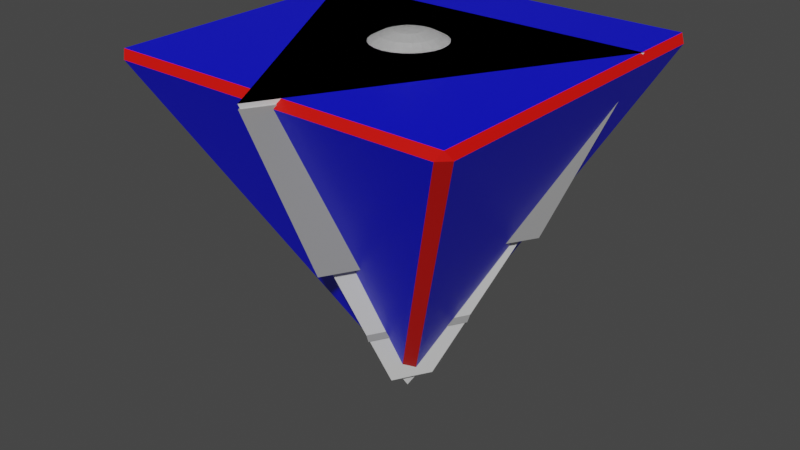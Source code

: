 # Source: Triangle.blend  (saved by Blender 2.93.21; exported with 4.5.12 LTS)
import bpy
from mathutils import Matrix  # noqa: F401  (used for matrix-valued properties, if any)

bpy.ops.wm.read_factory_settings(use_empty=True)
scene = bpy.context.scene
scene.name = 'Scene'

# ---- collections
col_collection_1 = bpy.data.collections.new('Collection 1'); scene.collection.children.link(col_collection_1)

# ---- materials (node trees are filled in below, after node groups)
mat_material_002 = bpy.data.materials.new('Material.002')
mat_material_002.use_transparent_shadow = False
mat_material_001 = bpy.data.materials.new('Material.001')
mat_material_001.use_transparent_shadow = False
mat_material = bpy.data.materials.new('Material')
mat_material.alpha_threshold = 0.0
mat_material.use_transparent_shadow = False
mat_material.line_color = (0.0, 0.0, 0.0, 1.0)
mat_material_004 = bpy.data.materials.new('Material.004')
mat_material_004.use_transparent_shadow = False
mat_material_004.diffuse_color = (0.0, 0.002084, 0.8, 1.0)
mat_material_2_001 = bpy.data.materials.new('Material 2.001')
mat_material_2_001.use_transparent_shadow = False
mat_material_2_001.diffuse_color = (0.8, 0.002858, 0.0, 1.0)
mat_material_2_001.roughness = 0.5

# ---- material node trees
mat_material_002.use_nodes = True; mat_material_002.node_tree.nodes.clear()
_N = mat_material_002.node_tree.nodes; _L = mat_material_002.node_tree.links
n0 = _N.new('ShaderNodeBsdfPrincipled'); n0.name = 'Principled BSDF'; n0.location = (10, 300)
n0.distribution = 'GGX'
n0.subsurface_method = 'BURLEY'
n0.inputs[0].default_value = (0.3588, 0.3588, 0.3588, 1.0)
n0.inputs[3].default_value = 1.45
n0.inputs[27].default_value = (0.0, 0.0, 0.0, 1.0)
n0.inputs[28].default_value = 1.0
n1 = _N.new('ShaderNodeOutputMaterial'); n1.name = 'Material Output'; n1.location = (300, 300)
_L.new(n0.outputs[0], n1.inputs[0])
n1.is_active_output = True
mat_material_001.use_nodes = True; mat_material_001.node_tree.nodes.clear()
_N = mat_material_001.node_tree.nodes; _L = mat_material_001.node_tree.links
n0 = _N.new('ShaderNodeBsdfPrincipled'); n0.name = 'Principled BSDF'; n0.location = (10, 300)
n0.distribution = 'GGX'
n0.subsurface_method = 'BURLEY'
n0.inputs[0].default_value = (0.1, 0.8, 0.1688, 1.0)
n0.inputs[3].default_value = 1.45
n0.inputs[27].default_value = (0.0, 0.0, 0.0, 1.0)
n0.inputs[28].default_value = 1.0
n1 = _N.new('ShaderNodeOutputMaterial'); n1.name = 'Material Output'; n1.location = (300, 300)
_L.new(n0.outputs[0], n1.inputs[0])
n1.is_active_output = True
mat_material.use_nodes = True; mat_material.node_tree.nodes.clear()
_N = mat_material.node_tree.nodes; _L = mat_material.node_tree.links
n0 = _N.new('ShaderNodeOutputMaterial'); n0.name = 'Material Output'; n0.location = (300, 300)
n1 = _N.new('ShaderNodeBsdfPrincipled'); n1.name = 'Principled BSDF'; n1.location = (10, 300)
n1.distribution = 'GGX'
n1.subsurface_method = 'BURLEY'
n1.inputs[0].default_value = (0.8, 0.0, 0.7105, 1.0)
n1.inputs[2].default_value = 0.4
n1.inputs[3].default_value = 1.45
n1.inputs[27].default_value = (0.0, 0.0, 0.0, 1.0)
n1.inputs[28].default_value = 1.0
_L.new(n1.outputs[0], n0.inputs[0])
n0.is_active_output = True
mat_material_004.use_nodes = True; mat_material_004.node_tree.nodes.clear()
_N = mat_material_004.node_tree.nodes; _L = mat_material_004.node_tree.links
n0 = _N.new('ShaderNodeBsdfPrincipled'); n0.name = 'Principled BSDF'; n0.location = (10, 300)
n0.distribution = 'GGX'
n0.subsurface_method = 'BURLEY'
n0.inputs[0].default_value = (0.0, 0.002084, 0.8, 1.0)
n0.inputs[2].default_value = 0.4
n0.inputs[3].default_value = 1.45
n0.inputs[27].default_value = (0.0, 0.0, 0.0, 1.0)
n0.inputs[28].default_value = 1.0
n1 = _N.new('ShaderNodeOutputMaterial'); n1.name = 'Material Output'; n1.location = (300, 300)
n2 = _N.new('ShaderNodeNormalMap'); n2.name = 'Normal Map'; n2.location = (-300, -300)
n2.label = 'Normal/Map'
n2.inputs[0].default_value = 0.0
_L.new(n0.outputs[0], n1.inputs[0])
_L.new(n2.outputs[0], n0.inputs[5])
n1.is_active_output = True
mat_material_2_001.use_nodes = True; mat_material_2_001.node_tree.nodes.clear()
_N = mat_material_2_001.node_tree.nodes; _L = mat_material_2_001.node_tree.links
n0 = _N.new('ShaderNodeBsdfPrincipled'); n0.name = 'Principled BSDF'; n0.location = (10, 300)
n0.distribution = 'GGX'
n0.subsurface_method = 'BURLEY'
n0.inputs[0].default_value = (0.8, 0.002858, 0.0, 1.0)
n0.inputs[3].default_value = 1.45
n0.inputs[27].default_value = (0.0, 0.0, 0.0, 1.0)
n0.inputs[28].default_value = 1.0
n1 = _N.new('ShaderNodeOutputMaterial'); n1.name = 'Material Output'; n1.location = (300, 300)
n2 = _N.new('ShaderNodeNormalMap'); n2.name = 'Normal Map'; n2.location = (-300, -300)
n2.label = 'Normal/Map'
n2.inputs[0].default_value = 0.0
_L.new(n0.outputs[0], n1.inputs[0])
_L.new(n2.outputs[0], n0.inputs[5])
n1.is_active_output = True

# ---- world
world_world = bpy.data.worlds.new('World'); scene.world = world_world
world_world.use_nodes = True; world_world.node_tree.nodes.clear()
_N = world_world.node_tree.nodes; _L = world_world.node_tree.links
n0 = _N.new('ShaderNodeOutputWorld'); n0.name = 'World Output'; n0.location = (300, 300)
n1 = _N.new('ShaderNodeBackground'); n1.name = 'Background'; n1.location = (10, 300)
n1.inputs[0].default_value = (0.05088, 0.05088, 0.05088, 1.0)
_L.new(n1.outputs[0], n0.inputs[0])
n0.is_active_output = True
world_world.color = (0.05088, 0.05088, 0.05088)
world_world.use_sun_shadow = False
world_world.sun_shadow_jitter_overblur = 0.0

# ---- meshes
me_cone = bpy.data.meshes.new('Cone')
me_cone.from_pydata([(0.0, -0.2349, 0.4364), (0.2035, 0.1175, 0.4364), (-0.2035, 0.1175, 0.4364), (0.0, 2.951e-08, 0.001111), (1.771e-09, -0.3241, 0.4437), (0.2807, 0.162, 0.4437), (-0.2807, 0.162, 0.4437), (-0.0004685, -0.4887, 0.9757), (0.4221, 0.2432, 0.9757), (-0.4231, 0.2432, 0.9757), (-0.0004685, -0.6798, 0.9891), (0.5876, 0.3388, 0.9891), (-0.5886, 0.3388, 0.9891), (2.689e-05, -1.109, 1.974), (0.9601, 0.5541, 1.974), (-0.96, 0.5541, 1.974), (-0.05867, 0.5541, 1.974), (0.4509, -0.3278, 1.974), (-0.4508, -0.3278, 1.974), (0.07975, 0.2608, 0.9781), (-0.08069, 0.2608, 0.9781), (-0.08069, 0.3388, 0.9891), (0.07975, 0.3388, 0.9891), (0.05794, 0.5541, 1.974), (0.05732, 0.5097, 1.944), (-0.05788, 0.5097, 1.944), (0.1887, -0.2209, 0.9811), (0.2627, -0.07854, 0.9811), (0.3273, -0.1121, 0.9891), (0.247, -0.2512, 0.9891), (0.5112, -0.2265, 1.974), (0.4728, -0.2058, 1.944), (0.4204, -0.3099, 1.944), (-0.202, -0.2081, 0.9805), (-0.2821, -0.06909, 0.9804), (-0.3354, -0.09976, 0.9891), (-0.2551, -0.2387, 0.9891), (-0.5096, -0.226, 1.974), (-0.4616, -0.1993, 1.944), (-0.4042, -0.2989, 1.944), (0.1914, -0.03823, 1.974), (-0.1802, 0.07449, 1.974), (-0.19, -0.04253, 1.974), (-0.1622, 0.1082, 1.974), (0.1901, -0.04253, 1.974), (0.1901, -0.04253, 1.944), (-0.1379, 0.1378, 1.974), (-0.1913, 0.03789, 1.974), (-0.1951, -0.0001673, 1.974), (-0.1913, -0.03823, 1.974), (-0.07463, 0.1801, 1.974), (0.1803, -0.07483, 1.944), (-0.05842, 0.185, 1.974), (-0.1084, 0.162, 1.974), (0.1622, -0.1086, 1.944), (2.688e-05, 0.1949, 1.944), (0.03809, 0.1912, 1.944), (0.138, -0.1381, 1.944), (-0.05842, 0.185, 1.944), (-0.03803, 0.1912, 1.944), (-0.1084, -0.1624, 1.974), (-0.07463, -0.1804, 1.974), (-0.03803, -0.1915, 1.974), (0.03809, -0.1915, 1.974), (2.686e-05, -0.1953, 1.974), (0.1084, -0.1624, 1.974), (0.1315, -0.1434, 1.974), (0.05803, 0.1851, 1.974), (0.07469, -0.1804, 1.974), (0.07469, 0.1801, 1.974), (0.05803, 0.1851, 1.944), (0.1315, -0.1434, 1.944), (0.1084, 0.162, 1.974), (0.138, 0.1378, 1.974), (0.1622, 0.1082, 1.974), (-0.1314, -0.1434, 1.974), (0.1803, 0.07449, 1.974), (0.1914, 0.03789, 1.974), (0.1951, -0.0001673, 1.974), (-0.1379, -0.1381, 1.944), (-0.1314, -0.1434, 1.944), (-0.1622, -0.1086, 1.944), (-0.1802, -0.07483, 1.944), (-0.19, -0.04253, 1.944), (2.688e-05, 0.05359, 1.988), (2.688e-05, 0.1053, 1.972), (2.688e-05, 0.1529, 1.947), (2.688e-05, 0.1948, 1.912), (0.01051, 0.05256, 1.988), (0.0206, 0.1033, 1.972), (0.02989, 0.15, 1.947), (0.03806, 0.1911, 1.912), (0.0206, 0.0495, 1.988), (0.04038, 0.09725, 1.972), (0.05861, 0.1413, 1.947), (0.07464, 0.18, 1.912), (0.02989, 0.04453, 1.988), (0.05861, 0.08751, 1.972), (0.08508, 0.1271, 1.947), (0.1083, 0.1618, 1.912), (0.03804, 0.03784, 1.988), (0.07459, 0.07439, 1.972), (0.1083, 0.1081, 1.947), (0.1378, 0.1376, 1.912), (0.04472, 0.0297, 1.988), (0.0877, 0.05842, 1.972), (0.1273, 0.08488, 1.947), (0.162, 0.1081, 1.912), (0.04969, 0.0204, 1.988), (0.09745, 0.04019, 1.972), (0.1415, 0.05842, 1.947), (0.18, 0.07439, 1.912), (0.05275, 0.01032, 1.988), (0.1034, 0.0204, 1.972), (0.1502, 0.0297, 1.947), (0.05378, -0.0001673, 1.988), (0.1055, -0.0001673, 1.972), (0.1531, -0.0001673, 1.947), (0.1949, -0.0001673, 1.912), (0.05275, -0.01065, 1.988), (0.1034, -0.02074, 1.972), (0.1502, -0.03003, 1.947), (0.1912, -0.0382, 1.912), (0.04969, -0.02074, 1.988), (0.09745, -0.04052, 1.972), (0.1415, -0.05875, 1.947), (0.04472, -0.03003, 1.988), (0.0877, -0.05875, 1.972), (0.1273, -0.08522, 1.947), (0.03804, -0.03818, 1.988), (0.07459, -0.07473, 1.972), (0.1083, -0.1084, 1.947), (0.1378, -0.1379, 1.912), (0.02989, -0.04486, 1.988), (0.05861, -0.08784, 1.972), (0.08508, -0.1275, 1.947), (0.0206, -0.04983, 1.988), (0.04038, -0.09759, 1.972), (0.05861, -0.1416, 1.947), (0.01051, -0.05289, 1.988), (0.0206, -0.1036, 1.972), (0.02989, -0.1503, 1.947), (2.688e-05, -0.05392, 1.988), (2.687e-05, -0.1056, 1.972), (2.686e-05, -0.1533, 1.947), (-0.01046, -0.05289, 1.988), (-0.02054, -0.1036, 1.972), (-0.02984, -0.1503, 1.947), (-0.02054, -0.04983, 1.988), (-0.04033, -0.09759, 1.972), (-0.05856, -0.1416, 1.947), (-0.02984, -0.04486, 1.988), (-0.05856, -0.08784, 1.972), (-0.08502, -0.1275, 1.947), (-0.1083, -0.1623, 1.912), (-0.03798, -0.03818, 1.988), (-0.07454, -0.07473, 1.972), (-0.1082, -0.1084, 1.947), (-0.1378, -0.138, 1.912), (-0.04467, -0.03003, 1.988), (-0.08765, -0.05875, 1.972), (-0.1273, -0.08522, 1.947), (-0.1621, -0.1085, 1.912), (2.686e-05, -0.0001673, 1.993), (-0.04964, -0.02074, 1.988), (-0.09739, -0.04052, 1.972), (-0.1414, -0.05875, 1.947), (-0.1801, -0.07478, 1.912), (-0.0527, -0.01065, 1.988), (-0.1034, -0.02074, 1.972), (-0.1501, -0.03003, 1.947), (-0.1912, -0.0382, 1.912), (-0.05373, -0.0001673, 1.988), (-0.1054, -0.0001673, 1.972), (-0.1531, -0.0001673, 1.947), (-0.1949, -0.0001673, 1.912), (-0.0527, 0.01032, 1.988), (-0.1034, 0.0204, 1.972), (-0.1501, 0.0297, 1.947), (-0.04964, 0.0204, 1.988), (-0.09739, 0.04019, 1.972), (-0.1414, 0.05842, 1.947), (-0.04467, 0.0297, 1.988), (-0.08765, 0.05842, 1.972), (-0.1273, 0.08488, 1.947), (-0.03798, 0.03784, 1.988), (-0.07454, 0.07439, 1.972), (-0.1082, 0.1081, 1.947), (-0.02984, 0.04453, 1.988), (-0.05856, 0.08751, 1.972), (-0.08502, 0.1271, 1.947), (-0.02054, 0.0495, 1.988), (-0.04033, 0.09725, 1.972), (-0.05856, 0.1413, 1.947), (-0.07463, 0.1801, 1.912), (-0.01046, 0.05256, 1.988), (-0.02054, 0.1033, 1.972), (-0.02984, 0.15, 1.947), (-0.0381, 0.1912, 1.912), (-0.1913, 0.03789, 1.912), (-0.1622, 0.1082, 1.912), (2.686e-05, -0.1953, 1.912), (0.1622, -0.1086, 1.912), (0.1803, -0.07483, 1.912), (0.07469, -0.1804, 1.912), (-0.1379, 0.1378, 1.912), (0.05863, 0.1848, 1.912), (0.03809, -0.1915, 1.912), (-0.03803, -0.1915, 1.912), (-0.1802, 0.07449, 1.912), (-0.1084, 0.162, 1.912), (0.1899, -0.04259, 1.912), (0.1084, -0.1624, 1.912), (-0.05809, 0.1851, 1.912), (-0.07463, -0.1804, 1.912), (-0.1321, -0.1428, 1.912), (0.1914, 0.03789, 1.912), (0.1319, -0.1431, 1.912), (-0.1896, -0.04353, 1.912)], [], [(0, 3, 1), (2, 0, 4, 6), (3, 2, 1), (2, 3, 0), (6, 4, 7, 9), (1, 2, 6, 5), (0, 1, 5, 4), (12, 9, 7, 10, 36, 33, 34, 35), (5, 6, 9, 8), (4, 5, 8, 7), (16, 15, 37, 42, 49, 48, 47, 41, 43, 46, 53, 50, 52), (11, 8, 9, 12, 21, 20, 19, 22), (10, 7, 8, 11, 28, 27, 26, 29), (18, 13, 17, 66, 65, 68, 63, 64, 62, 61, 60, 75), (23, 14, 11, 22), (12, 15, 16, 21), (10, 29, 17, 13), (66, 17, 29, 26, 32, 71), (37, 15, 12, 35), (38, 39, 80, 79, 81, 82, 83), (217, 71, 57, 132), (44, 30, 14, 23, 67, 69, 72, 73, 74, 76, 77, 78, 40), (24, 25, 58, 59, 55, 56, 70), (14, 30, 28, 11), (19, 24, 70, 67, 23, 22), (20, 25, 24, 19), (52, 58, 25, 20, 21, 16), (56, 55, 87, 91), (69, 67, 70, 206, 95), (72, 69, 95, 99), (73, 72, 99, 103), (74, 73, 103, 107), (76, 74, 107, 111), (77, 76, 111, 216), (78, 77, 216, 118), (40, 78, 118, 122), (45, 211, 203, 51), (54, 51, 203, 202), (57, 54, 202, 132), (212, 65, 66, 71, 217), (204, 68, 65, 212), (207, 63, 68, 204), (201, 64, 63, 207), (208, 62, 64, 201), (214, 61, 62, 208), (154, 60, 61, 214), (80, 75, 60, 154, 215), (162, 81, 79, 158), (167, 82, 81, 162), (171, 49, 42, 83, 218), (175, 48, 49, 171), (199, 47, 48, 175), (209, 41, 47, 199), (200, 43, 41, 209), (205, 46, 43, 200), (53, 46, 205, 210), (194, 50, 53, 210), (198, 59, 58, 213), (55, 59, 198, 87), (213, 58, 52, 50, 194), (84, 163, 88), (85, 84, 88, 89), (86, 85, 89, 90), (87, 86, 90, 91), (90, 89, 93, 94), (91, 90, 94, 95, 206), (88, 163, 92), (89, 88, 92, 93), (92, 163, 96), (93, 92, 96, 97), (94, 93, 97, 98), (95, 94, 98, 99), (99, 98, 102, 103), (96, 163, 100), (97, 96, 100, 101), (98, 97, 101, 102), (100, 163, 104), (101, 100, 104, 105), (102, 101, 105, 106), (103, 102, 106, 107), (104, 163, 108), (105, 104, 108, 109), (106, 105, 109, 110), (107, 106, 110, 111), (108, 163, 112), (109, 108, 112, 113), (110, 109, 113, 114), (111, 110, 114, 216), (112, 163, 115), (113, 112, 115, 116), (114, 113, 116, 117), (216, 114, 117, 118), (116, 115, 119, 120), (117, 116, 120, 121), (118, 117, 121, 122), (115, 163, 119), (119, 163, 123), (120, 119, 123, 124), (121, 120, 124, 125), (122, 121, 125, 203, 211), (124, 123, 126, 127), (125, 124, 127, 128), (203, 125, 128, 202), (123, 163, 126), (126, 163, 129), (127, 126, 129, 130), (128, 127, 130, 131), (202, 128, 131, 132), (131, 130, 134, 135), (132, 131, 135, 212, 217), (129, 163, 133), (130, 129, 133, 134), (133, 163, 136), (134, 133, 136, 137), (135, 134, 137, 138), (212, 135, 138, 204), (204, 138, 141, 207), (136, 163, 139), (137, 136, 139, 140), (138, 137, 140, 141), (139, 163, 142), (140, 139, 142, 143), (141, 140, 143, 144), (207, 141, 144, 201), (201, 144, 147, 208), (142, 163, 145), (143, 142, 145, 146), (144, 143, 146, 147), (145, 163, 148), (146, 145, 148, 149), (147, 146, 149, 150), (208, 147, 150, 214), (148, 163, 151), (149, 148, 151, 152), (150, 149, 152, 153), (214, 150, 153, 154), (151, 163, 155), (152, 151, 155, 156), (153, 152, 156, 157), (154, 153, 157, 158, 215), (155, 163, 159), (156, 155, 159, 160), (157, 156, 160, 161), (158, 157, 161, 162), (160, 159, 164, 165), (161, 160, 165, 166), (162, 161, 166, 167), (159, 163, 164), (164, 163, 168), (165, 164, 168, 169), (166, 165, 169, 170), (167, 166, 170, 171, 218), (170, 169, 173, 174), (171, 170, 174, 175), (168, 163, 172), (169, 168, 172, 173), (172, 163, 176), (173, 172, 176, 177), (174, 173, 177, 178), (175, 174, 178, 199), (178, 177, 180, 181), (199, 178, 181, 209), (176, 163, 179), (177, 176, 179, 180), (179, 163, 182), (180, 179, 182, 183), (181, 180, 183, 184), (209, 181, 184, 200), (200, 184, 187, 205), (182, 163, 185), (183, 182, 185, 186), (184, 183, 186, 187), (185, 163, 188), (186, 185, 188, 189), (187, 186, 189, 190), (205, 187, 190, 210), (210, 190, 193, 194), (188, 163, 191), (189, 188, 191, 192), (190, 189, 192, 193), (191, 163, 195), (192, 191, 195, 196), (193, 192, 196, 197), (194, 193, 197, 198, 213), (206, 70, 56, 91), (195, 163, 84), (196, 195, 84, 85), (197, 196, 85, 86), (198, 197, 86, 87), (211, 45, 44, 40, 122), (218, 83, 82, 167), (215, 158, 79, 80), (26, 27, 31, 32), (54, 57, 71, 32, 31, 45, 51), (45, 31, 27, 28, 30, 44), (83, 42, 37, 35, 34, 38), (39, 38, 34, 33), (39, 33, 36, 18, 75, 80), (10, 13, 18, 36)])
me_cone.polygons.foreach_set('material_index', [0, 0, 0, 0, 0, 0, 0, 0, 0, 0, 0, 0, 0, 0, 0, 0, 0, 0, 0, 1, 1, 0, 1, 0, 0, 1, 0, 1, 0, 0, 0, 0, 0, 0, 0, 0, 1, 1, 1, 0, 0, 0, 0, 0, 0, 0, 0, 1, 1, 0, 0, 0, 0, 0, 0, 0, 0, 1, 1, 0, 2, 2, 2, 2, 2, 2, 2, 2, 2, 2, 2, 2, 2, 2, 2, 2, 2, 2, 2, 2, 2, 2, 2, 2, 2, 2, 2, 2, 2, 2, 2, 2, 2, 2, 2, 2, 2, 2, 2, 2, 2, 2, 2, 2, 2, 2, 2, 2, 2, 2, 2, 2, 2, 2, 2, 2, 2, 2, 2, 2, 2, 2, 2, 2, 2, 2, 2, 2, 2, 2, 2, 2, 2, 2, 2, 2, 2, 2, 2, 2, 2, 2, 2, 2, 2, 2, 2, 2, 2, 2, 2, 2, 2, 2, 2, 2, 2, 2, 2, 2, 2, 2, 2, 2, 2, 2, 2, 2, 2, 2, 2, 2, 2, 2, 2, 2, 2, 2, 2, 2, 2, 2, 2, 2, 1, 2, 2, 2, 2, 0, 1, 1, 1, 1, 0, 0, 1, 0, 0])
_uv = me_cone.uv_layers.new(name='UVMap')
_uv.uv.foreach_set('vector', [0.25, 0.49, 0.25, 0.25, 0.4578, 0.13, 0.04215, 0.13, 0.25, 0.49, 0.25, 0.49, 0.04215, 0.13, 0.25, 0.25, 0.04215, 0.13, 0.4578, 0.13, 0.04215, 0.13, 0.25, 0.25, 0.25, 0.49, 0.04215, 0.13, 0.25, 0.49, 0.25, 0.49, 0.04215, 0.13, 0.4578, 0.13, 0.04215, 0.13, 0.04215, 0.13, 0.4578, 0.13, 0.25, 0.49, 0.4578, 0.13, 0.4578, 0.13, 0.25, 0.49, 0.04215, 0.13, 0.04215, 0.13, 0.25, 0.49, 0.25, 0.49, 0.16, 0.3341, 0.1635, 0.3402, 0.128, 0.2787, 0.1316, 0.285, 0.4578, 0.13, 0.04215, 0.13, 0.04215, 0.13, 0.4578, 0.13, 0.25, 0.49, 0.4578, 0.13, 0.4578, 0.13, 0.25, 0.49, 0.2374, 0.13, 0.04215, 0.13, 0.1397, 0.2989, 0.2089, 0.2592, 0.2086, 0.2582, 0.2078, 0.25, 0.2086, 0.2418, 0.211, 0.2338, 0.2149, 0.2265, 0.2201, 0.2201, 0.2266, 0.2149, 0.2339, 0.211, 0.2374, 0.2099, 0.4578, 0.13, 0.4578, 0.13, 0.04215, 0.13, 0.04215, 0.13, 0.2216, 0.13, 0.2126, 0.13, 0.2874, 0.13, 0.2784, 0.13, 0.25, 0.49, 0.25, 0.49, 0.4578, 0.13, 0.4578, 0.13, 0.3658, 0.2894, 0.3685, 0.2847, 0.3325, 0.3471, 0.3375, 0.3385, 0.1524, 0.3209, 0.25, 0.49, 0.3476, 0.3209, 0.2785, 0.281, 0.2735, 0.2851, 0.2662, 0.289, 0.2582, 0.2914, 0.25, 0.2922, 0.2418, 0.2914, 0.2338, 0.289, 0.2265, 0.2851, 0.2215, 0.281, 0.3194, 0.13, 0.4578, 0.13, 0.4578, 0.13, 0.2784, 0.13, 0.04215, 0.13, 0.04215, 0.13, 0.1807, 0.13, 0.2216, 0.13, 0.25, 0.49, 0.3375, 0.3385, 0.3476, 0.3209, 0.25, 0.49, 0.6182, 0.5998, 0.3476, 0.3209, 0.3375, 0.3385, 0.375, 0.25, 0.5894, 0.25, 0.6182, 0.5607, 0.1397, 0.2989, 0.04215, 0.13, 0.04215, 0.13, 0.1316, 0.285, 0.1501, 0.2931, 0.1625, 0.3147, 0.3818, 0.5607, 0.375, 0.5607, 0.3438, 0.5607, 0.3125, 0.5607, 0.2849, 0.5607, 0.6186, 0.5202, 0.6182, 0.5607, 0.625, 0.5607, 0.625, 0.5202, 0.2911, 0.2592, 0.3607, 0.2983, 0.4578, 0.13, 0.2628, 0.13, 0.2626, 0.2099, 0.2662, 0.211, 0.2735, 0.2149, 0.2799, 0.2201, 0.2852, 0.2265, 0.289, 0.2338, 0.2914, 0.2418, 0.2922, 0.25, 0.2914, 0.2582, 0.2626, 0.1396, 0.5932, 0.5, 0.04865, 0.5607, 0.03125, 0.5607, 1.0, 0.5607, 0.9688, 0.5607, 0.2626, 0.2099, 0.4578, 0.13, 0.3607, 0.2983, 0.3658, 0.2894, 0.4578, 0.13, 0.2874, 0.13, 0.2626, 0.1396, 0.2626, 0.2099, 0.9517, 0.5998, 0.3194, 0.13, 0.2784, 0.13, 0.3779, 0.5, 0.5932, 0.5, 0.2626, 0.1396, 0.2874, 0.13, 0.04865, 0.5998, 0.04865, 0.5607, 0.5932, 0.5, 0.3779, 0.5, 0.2216, 0.13, 0.1807, 0.13, 0.9688, 0.5607, 1.0, 0.5607, 1.0, 0.5202, 0.9688, 0.5202, 0.9375, 0.5998, 0.9517, 0.5998, 0.9517, 0.5607, 0.9512, 0.5202, 0.9375, 0.5202, 0.9062, 0.5998, 0.9375, 0.5998, 0.9375, 0.5202, 0.9062, 0.5202, 0.875, 0.5998, 0.9062, 0.5998, 0.9062, 0.5202, 0.875, 0.5202, 0.8438, 0.5998, 0.875, 0.5998, 0.875, 0.5202, 0.8438, 0.5202, 0.8125, 0.5998, 0.8438, 0.5998, 0.8438, 0.5202, 0.8125, 0.5202, 0.7812, 0.5998, 0.8125, 0.5998, 0.8125, 0.5202, 0.7812, 0.5202, 0.75, 0.5998, 0.7812, 0.5998, 0.7812, 0.5202, 0.75, 0.5202, 0.7188, 0.5998, 0.75, 0.5998, 0.75, 0.5202, 0.7188, 0.5202, 0.7151, 0.5607, 0.715, 0.5202, 0.6875, 0.5202, 0.6875, 0.5607, 0.6562, 0.5607, 0.6875, 0.5607, 0.6875, 0.5202, 0.6562, 0.5202, 0.625, 0.5607, 0.6562, 0.5607, 0.6562, 0.5202, 0.625, 0.5202, 0.5938, 0.5202, 0.5938, 0.5998, 0.6182, 0.5998, 0.6182, 0.5607, 0.6186, 0.5202, 0.5625, 0.5202, 0.5625, 0.5998, 0.5938, 0.5998, 0.5938, 0.5202, 0.5312, 0.5202, 0.5312, 0.5998, 0.5625, 0.5998, 0.5625, 0.5202, 0.5, 0.5202, 0.5, 0.5998, 0.5312, 0.5998, 0.5312, 0.5202, 0.4688, 0.5202, 0.4688, 0.5998, 0.5, 0.5998, 0.5, 0.5202, 0.4375, 0.5202, 0.4375, 0.5998, 0.4688, 0.5998, 0.4688, 0.5202, 0.4062, 0.5202, 0.4062, 0.5998, 0.4375, 0.5998, 0.4375, 0.5202, 0.3818, 0.5607, 0.3818, 0.5998, 0.4062, 0.5998, 0.4062, 0.5202, 0.3811, 0.5202, 0.3438, 0.5202, 0.3438, 0.5607, 0.375, 0.5607, 0.375, 0.5202, 0.3125, 0.5202, 0.3125, 0.5607, 0.3438, 0.5607, 0.3438, 0.5202, 0.2812, 0.5202, 0.2812, 0.5998, 0.2849, 0.5998, 0.2849, 0.5607, 0.2859, 0.5202, 0.25, 0.5202, 0.25, 0.5998, 0.2812, 0.5998, 0.2812, 0.5202, 0.2188, 0.5202, 0.2188, 0.5998, 0.25, 0.5998, 0.25, 0.5202, 0.1875, 0.5202, 0.1875, 0.5998, 0.2188, 0.5998, 0.2188, 0.5202, 0.1562, 0.5202, 0.1562, 0.5998, 0.1875, 0.5998, 0.1875, 0.5202, 0.125, 0.5202, 0.125, 0.5998, 0.1562, 0.5998, 0.1562, 0.5202, 0.09375, 0.5998, 0.125, 0.5998, 0.125, 0.5202, 0.09375, 0.5202, 0.0625, 0.5202, 0.0625, 0.5998, 0.09375, 0.5998, 0.09375, 0.5202, 0.03125, 0.5202, 0.03125, 0.5607, 0.04865, 0.5607, 0.04835, 0.5202, 0.0, 0.5607, 0.03125, 0.5607, 0.03125, 0.5202, 0.0, 0.5202, 0.04835, 0.5202, 0.04865, 0.5607, 0.04865, 0.5998, 0.0625, 0.5998, 0.0625, 0.5202, 0.75, 0.9375, 0.7344, 1.0, 0.7188, 0.9375, 0.75, 0.875, 0.75, 0.9375, 0.7188, 0.9375, 0.7188, 0.875, 0.75, 0.8125, 0.75, 0.875, 0.7188, 0.875, 0.7188, 0.8125, 0.75, 0.75, 0.75, 0.8125, 0.7188, 0.8125, 0.7188, 0.75, 0.7188, 0.8125, 0.7188, 0.875, 0.6875, 0.875, 0.6875, 0.8125, 0.7188, 0.75, 0.7188, 0.8125, 0.6875, 0.8125, 0.6875, 0.75, 0.7012, 0.75, 0.7188, 0.9375, 0.7031, 1.0, 0.6875, 0.9375, 0.7188, 0.875, 0.7188, 0.9375, 0.6875, 0.9375, 0.6875, 0.875, 0.6875, 0.9375, 0.6719, 1.0, 0.6562, 0.9375, 0.6875, 0.875, 0.6875, 0.9375, 0.6562, 0.9375, 0.6562, 0.875, 0.6875, 0.8125, 0.6875, 0.875, 0.6562, 0.875, 0.6562, 0.8125, 0.6875, 0.75, 0.6875, 0.8125, 0.6562, 0.8125, 0.6562, 0.75, 0.6562, 0.75, 0.6562, 0.8125, 0.625, 0.8125, 0.625, 0.75, 0.6562, 0.9375, 0.6406, 1.0, 0.625, 0.9375, 0.6562, 0.875, 0.6562, 0.9375, 0.625, 0.9375, 0.625, 0.875, 0.6562, 0.8125, 0.6562, 0.875, 0.625, 0.875, 0.625, 0.8125, 0.625, 0.9375, 0.6094, 1.0, 0.5937, 0.9375, 0.625, 0.875, 0.625, 0.9375, 0.5937, 0.9375, 0.5937, 0.875, 0.625, 0.8125, 0.625, 0.875, 0.5937, 0.875, 0.5938, 0.8125, 0.625, 0.75, 0.625, 0.8125, 0.5938, 0.8125, 0.5938, 0.75, 0.5937, 0.9375, 0.5781, 1.0, 0.5625, 0.9375, 0.5937, 0.875, 0.5937, 0.9375, 0.5625, 0.9375, 0.5625, 0.875, 0.5938, 0.8125, 0.5937, 0.875, 0.5625, 0.875, 0.5625, 0.8125, 0.5938, 0.75, 0.5938, 0.8125, 0.5625, 0.8125, 0.5625, 0.75, 0.5625, 0.9375, 0.5469, 1.0, 0.5312, 0.9375, 0.5625, 0.875, 0.5625, 0.9375, 0.5312, 0.9375, 0.5312, 0.875, 0.5625, 0.8125, 0.5625, 0.875, 0.5312, 0.875, 0.5312, 0.8125, 0.5625, 0.75, 0.5625, 0.8125, 0.5312, 0.8125, 0.5312, 0.75, 0.5312, 0.9375, 0.5156, 1.0, 0.5, 0.9375, 0.5312, 0.875, 0.5312, 0.9375, 0.5, 0.9375, 0.5, 0.875, 0.5312, 0.8125, 0.5312, 0.875, 0.5, 0.875, 0.5, 0.8125, 0.5312, 0.75, 0.5312, 0.8125, 0.5, 0.8125, 0.5, 0.75, 0.5, 0.875, 0.5, 0.9375, 0.4687, 0.9375, 0.4687, 0.875, 0.5, 0.8125, 0.5, 0.875, 0.4687, 0.875, 0.4687, 0.8125, 0.5, 0.75, 0.5, 0.8125, 0.4687, 0.8125, 0.4688, 0.75, 0.5, 0.9375, 0.4844, 1.0, 0.4687, 0.9375, 0.4687, 0.9375, 0.4531, 1.0, 0.4375, 0.9375, 0.4687, 0.875, 0.4687, 0.9375, 0.4375, 0.9375, 0.4375, 0.875, 0.4687, 0.8125, 0.4687, 0.875, 0.4375, 0.875, 0.4375, 0.8125, 0.4688, 0.75, 0.4687, 0.8125, 0.4375, 0.8125, 0.4375, 0.75, 0.465, 0.75, 0.4375, 0.875, 0.4375, 0.9375, 0.4062, 0.9375, 0.4062, 0.875, 0.4375, 0.8125, 0.4375, 0.875, 0.4062, 0.875, 0.4062, 0.8125, 0.4375, 0.75, 0.4375, 0.8125, 0.4062, 0.8125, 0.4062, 0.75, 0.4375, 0.9375, 0.4219, 1.0, 0.4062, 0.9375, 0.4062, 0.9375, 0.3906, 1.0, 0.375, 0.9375, 0.4062, 0.875, 0.4062, 0.9375, 0.375, 0.9375, 0.375, 0.875, 0.4062, 0.8125, 0.4062, 0.875, 0.375, 0.875, 0.375, 0.8125, 0.4062, 0.75, 0.4062, 0.8125, 0.375, 0.8125, 0.375, 0.75, 0.375, 0.8125, 0.375, 0.875, 0.3438, 0.875, 0.3438, 0.8125, 0.375, 0.75, 0.375, 0.8125, 0.3438, 0.8125, 0.3438, 0.75, 0.3686, 0.75, 0.375, 0.9375, 0.3594, 1.0, 0.3437, 0.9375, 0.375, 0.875, 0.375, 0.9375, 0.3437, 0.9375, 0.3438, 0.875, 0.3437, 0.9375, 0.3281, 1.0, 0.3125, 0.9375, 0.3438, 0.875, 0.3437, 0.9375, 0.3125, 0.9375, 0.3125, 0.875, 0.3438, 0.8125, 0.3438, 0.875, 0.3125, 0.875, 0.3125, 0.8125, 0.3438, 0.75, 0.3438, 0.8125, 0.3125, 0.8125, 0.3125, 0.75, 0.3125, 0.75, 0.3125, 0.8125, 0.2812, 0.8125, 0.2812, 0.75, 0.3125, 0.9375, 0.2969, 1.0, 0.2812, 0.9375, 0.3125, 0.875, 0.3125, 0.9375, 0.2812, 0.9375, 0.2812, 0.875, 0.3125, 0.8125, 0.3125, 0.875, 0.2812, 0.875, 0.2812, 0.8125, 0.2812, 0.9375, 0.2656, 1.0, 0.25, 0.9375, 0.2812, 0.875, 0.2812, 0.9375, 0.25, 0.9375, 0.25, 0.875, 0.2812, 0.8125, 0.2812, 0.875, 0.25, 0.875, 0.25, 0.8125, 0.2812, 0.75, 0.2812, 0.8125, 0.25, 0.8125, 0.25, 0.75, 0.25, 0.75, 0.25, 0.8125, 0.2188, 0.8125, 0.2188, 0.75, 0.25, 0.9375, 0.2344, 1.0, 0.2188, 0.9375, 0.25, 0.875, 0.25, 0.9375, 0.2188, 0.9375, 0.2188, 0.875, 0.25, 0.8125, 0.25, 0.875, 0.2188, 0.875, 0.2188, 0.8125, 0.2188, 0.9375, 0.2031, 1.0, 0.1875, 0.9375, 0.2188, 0.875, 0.2188, 0.9375, 0.1875, 0.9375, 0.1875, 0.875, 0.2188, 0.8125, 0.2188, 0.875, 0.1875, 0.875, 0.1875, 0.8125, 0.2188, 0.75, 0.2188, 0.8125, 0.1875, 0.8125, 0.1875, 0.75, 0.1875, 0.9375, 0.1719, 1.0, 0.1563, 0.9375, 0.1875, 0.875, 0.1875, 0.9375, 0.1563, 0.9375, 0.1563, 0.875, 0.1875, 0.8125, 0.1875, 0.875, 0.1563, 0.875, 0.1562, 0.8125, 0.1875, 0.75, 0.1875, 0.8125, 0.1562, 0.8125, 0.1563, 0.75, 0.1563, 0.9375, 0.1406, 1.0, 0.125, 0.9375, 0.1563, 0.875, 0.1563, 0.9375, 0.125, 0.9375, 0.125, 0.875, 0.1562, 0.8125, 0.1563, 0.875, 0.125, 0.875, 0.125, 0.8125, 0.1563, 0.75, 0.1562, 0.8125, 0.125, 0.8125, 0.125, 0.75, 0.1311, 0.75, 0.125, 0.9375, 0.1094, 1.0, 0.09375, 0.9375, 0.125, 0.875, 0.125, 0.9375, 0.09375, 0.9375, 0.09375, 0.875, 0.125, 0.8125, 0.125, 0.875, 0.09375, 0.875, 0.09375, 0.8125, 0.125, 0.75, 0.125, 0.8125, 0.09375, 0.8125, 0.09375, 0.75, 0.09375, 0.875, 0.09375, 0.9375, 0.0625, 0.9375, 0.0625, 0.875, 0.09375, 0.8125, 0.09375, 0.875, 0.0625, 0.875, 0.0625, 0.8125, 0.09375, 0.75, 0.09375, 0.8125, 0.0625, 0.8125, 0.0625, 0.75, 0.09375, 0.9375, 0.07813, 1.0, 0.0625, 0.9375, 0.0625, 0.9375, 0.04688, 1.0, 0.03125, 0.9375, 0.0625, 0.875, 0.0625, 0.9375, 0.03125, 0.9375, 0.03125, 0.875, 0.0625, 0.8125, 0.0625, 0.875, 0.03125, 0.875, 0.03125, 0.8125, 0.0625, 0.75, 0.0625, 0.8125, 0.03125, 0.8125, 0.03125, 0.75, 0.03575, 0.75, 0.03125, 0.8125, 0.03125, 0.875, 2.98e-08, 0.875, 0.0, 0.8125, 0.03125, 0.75, 0.03125, 0.8125, 0.0, 0.8125, 2.98e-08, 0.75, 0.03125, 0.9375, 0.01563, 1.0, 8.941e-08, 0.9375, 0.03125, 0.875, 0.03125, 0.9375, 8.941e-08, 0.9375, 2.98e-08, 0.875, 1.0, 0.9375, 0.9844, 1.0, 0.9688, 0.9375, 1.0, 0.875, 1.0, 0.9375, 0.9688, 0.9375, 0.9688, 0.875, 1.0, 0.8125, 1.0, 0.875, 0.9688, 0.875, 0.9688, 0.8125, 1.0, 0.75, 1.0, 0.8125, 0.9688, 0.8125, 0.9688, 0.75, 0.9688, 0.8125, 0.9688, 0.875, 0.9375, 0.875, 0.9375, 0.8125, 0.9688, 0.75, 0.9688, 0.8125, 0.9375, 0.8125, 0.9375, 0.75, 0.9688, 0.9375, 0.9531, 1.0, 0.9375, 0.9375, 0.9688, 0.875, 0.9688, 0.9375, 0.9375, 0.9375, 0.9375, 0.875, 0.9375, 0.9375, 0.9219, 1.0, 0.9062, 0.9375, 0.9375, 0.875, 0.9375, 0.9375, 0.9062, 0.9375, 0.9062, 0.875, 0.9375, 0.8125, 0.9375, 0.875, 0.9062, 0.875, 0.9062, 0.8125, 0.9375, 0.75, 0.9375, 0.8125, 0.9062, 0.8125, 0.9062, 0.75, 0.9062, 0.75, 0.9062, 0.8125, 0.875, 0.8125, 0.875, 0.75, 0.9062, 0.9375, 0.8906, 1.0, 0.875, 0.9375, 0.9062, 0.875, 0.9062, 0.9375, 0.875, 0.9375, 0.875, 0.875, 0.9062, 0.8125, 0.9062, 0.875, 0.875, 0.875, 0.875, 0.8125, 0.875, 0.9375, 0.8594, 1.0, 0.8438, 0.9375, 0.875, 0.875, 0.875, 0.9375, 0.8438, 0.9375, 0.8438, 0.875, 0.875, 0.8125, 0.875, 0.875, 0.8438, 0.875, 0.8438, 0.8125, 0.875, 0.75, 0.875, 0.8125, 0.8438, 0.8125, 0.8438, 0.75, 0.8438, 0.75, 0.8438, 0.8125, 0.8125, 0.8125, 0.8125, 0.75, 0.8438, 0.9375, 0.8281, 1.0, 0.8125, 0.9375, 0.8438, 0.875, 0.8438, 0.9375, 0.8125, 0.9375, 0.8125, 0.875, 0.8438, 0.8125, 0.8438, 0.875, 0.8125, 0.875, 0.8125, 0.8125, 0.8125, 0.9375, 0.7969, 1.0, 0.7812, 0.9375, 0.8125, 0.875, 0.8125, 0.9375, 0.7812, 0.9375, 0.7812, 0.875, 0.8125, 0.8125, 0.8125, 0.875, 0.7812, 0.875, 0.7812, 0.8125, 0.8125, 0.75, 0.8125, 0.8125, 0.7812, 0.8125, 0.7812, 0.75, 0.7984, 0.75, 0.9512, 0.5202, 0.9517, 0.5607, 0.9688, 0.5607, 0.9688, 0.5202, 0.7812, 0.9375, 0.7656, 1.0, 0.75, 0.9375, 0.7812, 0.875, 0.7812, 0.9375, 0.75, 0.9375, 0.75, 0.875, 0.7812, 0.8125, 0.7812, 0.875, 0.75, 0.875, 0.75, 0.8125, 0.7812, 0.75, 0.7812, 0.8125, 0.75, 0.8125, 0.75, 0.75, 0.715, 0.5202, 0.7151, 0.5607, 0.7151, 0.5998, 0.7188, 0.5998, 0.7188, 0.5202, 0.2859, 0.5202, 0.2849, 0.5607, 0.3125, 0.5607, 0.3125, 0.5202, 0.3811, 0.5202, 0.375, 0.5202, 0.375, 0.5607, 0.3818, 0.5607, 0.375, 0.25, 0.375, 0.5, 0.5894, 0.4955, 0.5894, 0.25, 0.6562, 0.5607, 0.625, 0.5607, 0.6182, 0.5607, 0.5894, 0.25, 0.5894, 0.4955, 0.7151, 0.5607, 0.6875, 0.5607, 0.7151, 0.5607, 0.5894, 0.4955, 0.3685, 0.2847, 0.3658, 0.2894, 0.3607, 0.2983, 0.7151, 0.5998, 0.2849, 0.5607, 0.2849, 0.5998, 0.1397, 0.2989, 0.1316, 0.285, 0.128, 0.2787, 0.1501, 0.2931, 0.1625, 0.3147, 0.1501, 0.2931, 0.128, 0.2787, 0.1635, 0.3402, 0.1625, 0.3147, 0.1635, 0.3402, 0.16, 0.3341, 0.1524, 0.3209, 0.3818, 0.5998, 0.3818, 0.5607, 0.25, 0.49, 0.25, 0.49, 0.1524, 0.3209, 0.16, 0.3341])
me_cone.materials.append(mat_material_002)
me_cone.materials.append(mat_material_001)
me_cone.materials.append(mat_material)
me_cone.use_remesh_fix_poles = True
me_cone.use_remesh_preserve_attributes = False
me_cone.update()
me_cube_001 = bpy.data.meshes.new('Cube.001')
me_cube_001.from_pydata([(0.0, -0.05477, -0.8905), (-0.05477, 0.0, -0.8905), (0.0, 0.05477, -0.8905), (0.05477, 0.0, -0.8905), (-0.9229, -0.9776, 0.9553), (-0.95, -0.95, 1.0), (-0.9776, -0.9229, 0.9553), (-0.9776, 0.9229, 0.9553), (-0.95, 0.95, 1.0), (-0.9229, 0.9776, 0.9553), (0.9776, -0.9229, 0.9553), (0.95, -0.95, 1.0), (0.9229, -0.9776, 0.9553), (0.9229, 0.9776, 0.9553), (0.95, 0.95, 1.0), (0.9776, 0.9229, 0.9553), (0.0, -0.05477, -0.8905), (-0.05477, 0.0, -0.8905), (0.0, 0.05477, -0.8905), (0.05477, 0.0, -0.8905), (-0.9229, -0.9776, 0.9553), (-0.95, -0.95, 1.0), (-0.9776, -0.9229, 0.9553), (-0.9776, 0.9229, 0.9553), (-0.95, 0.95, 1.0), (-0.9229, 0.9776, 0.9553), (0.9776, -0.9229, 0.9553), (0.95, -0.95, 1.0), (0.9229, -0.9776, 0.9553), (0.9229, 0.9776, 0.9553), (0.95, 0.95, 1.0), (0.9776, 0.9229, 0.9553)], [], [(2, 9, 13), (3, 15, 10), (14, 8, 5, 11), (1, 6, 7), (0, 12, 4), (16, 17, 18, 19), (20, 21, 22), (23, 24, 25), (26, 27, 28), (29, 30, 31), (16, 20, 22, 17), (21, 24, 23, 22), (24, 30, 29, 25), (30, 27, 26, 31), (27, 21, 20, 28), (25, 18, 17, 23), (31, 19, 18, 29), (28, 16, 19, 26)])
me_cube_001.polygons.foreach_set('use_smooth', [True] * 18)
me_cube_001.polygons.foreach_set('material_index', [0, 0, 0, 0, 0, 1, 1, 1, 1, 1, 1, 1, 1, 1, 1, 1, 1, 1])
_k = set([(16, 17), (16, 19), (17, 18), (18, 19), (20, 21), (20, 22), (21, 22), (23, 24), (23, 25), (24, 25), (26, 27), (26, 28), (27, 28), (29, 30), (29, 31), (30, 31)])
me_cube_001.attributes.new('sharp_edge', 'BOOLEAN', 'EDGE').data.foreach_set('value', [ (min(e.vertices), max(e.vertices)) in _k for e in me_cube_001.edges])
_uv = me_cube_001.uv_layers.new(name='UVMap')
_uv.uv.foreach_set('vector', [0.3887, 0.2568, 0.6194, 0.2568, 0.6194, 0.4876, 0.3887, 0.5068, 0.6194, 0.5068, 0.6194, 0.7376, 0.6312, 0.5062, 0.8688, 0.5063, 0.8688, 0.7437, 0.6312, 0.7437, 0.3887, 0.006847, 0.6194, 0.006847, 0.6194, 0.2376, 0.3887, 0.7568, 0.6194, 0.7568, 0.6194, 0.9876, 0.386, -0.001369, 0.3864, 0.01141, 0.3864, 0.01141, 0.3818, 0.006847, 0.8654, 0.7472, 0.8688, 0.75, 0.875, 0.7404, 0.6194, 0.2376, 0.625, 0.2438, 0.6171, 0.2421, 0.6194, 0.7376, 0.625, 0.7438, 0.6171, 0.7421, 0.6194, 0.4876, 0.625, 0.4938, 0.6171, 0.4921, 0.3864, 0.0, 0.6171, 0.0, 0.6194, 0.006847, 0.3887, 0.006847, 0.625, 0.00625, 0.625, 0.2438, 0.6194, 0.2376, 0.6194, 0.006847, 0.625, 0.2563, 0.625, 0.4938, 0.6194, 0.4876, 0.6194, 0.2568, 0.6312, 0.5062, 0.6312, 0.7437, 0.6194, 0.7376, 0.6194, 0.5068, 0.6312, 0.7437, 0.8688, 0.7437, 0.8654, 0.75, 0.6346, 0.75, 0.6171, 0.2421, 0.3864, 0.01141, 0.3887, 0.006847, 0.6194, 0.2376, 0.6171, 0.4921, 0.3864, 0.2614, 0.3887, 0.2568, 0.6194, 0.4876, 0.6171, 0.7421, 0.3864, 0.5114, 0.3887, 0.5068, 0.6194, 0.7376])
me_cube_001.materials.append(mat_material_004)
me_cube_001.materials.append(mat_material_2_001)
me_cube_001.use_remesh_fix_poles = True
me_cube_001.use_remesh_preserve_attributes = False
me_cube_001.update()
me_cube_001.normals_split_custom_set([tuple(v) for v in zip(*[iter([0.0, 0.8944, -0.4472, 0.0, 0.8944, -0.4472, 0.0, 0.8944, -0.4472, 0.8944, 0.0, -0.4472, 0.8944, 0.0, -0.4472, 0.8944, 0.0, -0.4472, 0.0, 0.0, 1.0, 0.0, 0.0, 1.0, 0.0, 0.0, 1.0, 0.0, 0.0, 1.0, -0.8944, 0.0, -0.4472, -0.8944, 0.0, -0.4472, -0.8944, 0.0, -0.4472, 0.0, -0.8944, -0.4472, 0.0, -0.8944, -0.4472, 0.0, -0.8944, -0.4472, 0.0, 0.0, -1.0, 0.0, 0.0, -1.0, 0.0, 0.0, -1.0, 0.0, 0.0, -1.0, -0.7071, -0.7071, 0.008005, -0.7071, -0.7071, 0.008005, -0.7071, -0.7071, 0.008005, -0.7071, 0.7071, 0.008005, -0.7071, 0.7071, 0.008005, -0.7071, 0.7071, 0.008005, 0.7071, -0.7071, 0.008005, 0.7071, -0.7071, 0.008005, 0.7071, -0.7071, 0.008005, 0.7071, 0.7071, 0.008005, 0.7071, 0.7071, 0.008005, 0.7071, 0.7071, 0.008005, -0.5774, -0.5774, -0.5774, -0.5774, -0.5774, -0.5774, -0.5774, -0.5774, -0.5774, -0.5774, -0.5774, -0.5774, -0.8507, 0.0, 0.5257, -0.8507, 0.0, 0.5257, -0.8507, 0.0, 0.5257, -0.8507, 0.0, 0.5257, 0.0, 0.8507, 0.5257, 0.0, 0.8507, 0.5257, 0.0, 0.8507, 0.5257, 0.0, 0.8507, 0.5257, 0.8507, 0.0, 0.5257, 0.8507, 0.0, 0.5257, 0.8507, 0.0, 0.5257, 0.8507, 0.0, 0.5257, 0.0, -0.8507, 0.5257, 0.0, -0.8507, 0.5257, 0.0, -0.8507, 0.5257, 0.0, -0.8507, 0.5257, -0.5774, 0.5774, -0.5774, -0.5774, 0.5774, -0.5774, -0.5774, 0.5774, -0.5774, -0.5774, 0.5774, -0.5774, 0.5774, 0.5774, -0.5774, 0.5774, 0.5774, -0.5774, 0.5774, 0.5774, -0.5774, 0.5774, 0.5774, -0.5774, 0.5774, -0.5774, -0.5774, 0.5774, -0.5774, -0.5774, 0.5774, -0.5774, -0.5774, 0.5774, -0.5774, -0.5774])] * 3)])
me_cube = bpy.data.meshes.new('Cube')
me_cube.from_pydata([(0.0, 0.0, 0.0), (0.0, -1.11, 2.0), (-0.96, 0.554, 2.0), (0.96, 0.554, 2.0)], [], [(0, 1, 2), (0, 2, 3), (0, 3, 1), (3, 2, 1)])
_uv = me_cube.uv_layers.new(name='UVMap')
_uv.uv.foreach_set('vector', [0.375, 0.0, 0.625, 0.0, 0.625, 0.25, 0.375, 0.25, 0.625, 0.25, 0.625, 0.5, 0.375, 0.5, 0.625, 0.5, 0.625, 0.75, 0.625, 0.5, 0.875, 0.5, 0.625, 0.75])
me_cube.use_remesh_fix_poles = True
me_cube.use_remesh_preserve_attributes = False
me_cube.update()
me_cube_004 = bpy.data.meshes.new('Cube.004')
me_cube_004.from_pydata([(0.0, 0.0, 0.0), (-3.651e-09, 0.07316, 2.053), (-3.651e-09, 0.1435, 2.031), (0.01893, 0.07067, 2.053), (0.03714, 0.1386, 2.031), (0.03658, 0.06336, 2.053), (0.07175, 0.1243, 2.031), (0.05173, 0.05173, 2.053), (0.1015, 0.1015, 2.031), (0.06336, 0.03658, 2.053), (0.1243, 0.07175, 2.031), (0.07067, 0.01893, 2.053), (0.1386, 0.03714, 2.031), (0.07316, -2.461e-08, 2.053), (0.1435, -3.02e-08, 2.031), (0.07067, -0.01893, 2.053), (0.1386, -0.03714, 2.031), (0.06336, -0.03658, 2.053), (0.1243, -0.07175, 2.031), (0.05173, -0.05173, 2.053), (0.1015, -0.1015, 2.031), (0.03658, -0.06336, 2.053), (0.07175, -0.1243, 2.031), (0.01893, -0.07067, 2.053), (0.03714, -0.1386, 2.031), (-3.548e-09, -0.07316, 2.053), (2.04e-09, -0.1435, 2.031), (-0.01893, -0.07067, 2.053), (-0.03714, -0.1386, 2.031), (-0.03658, -0.06336, 2.053), (-0.07175, -0.1243, 2.031), (-0.05173, -0.05173, 2.053), (-0.1015, -0.1015, 2.031), (-3.204e-08, -3.634e-08, 2.06), (-0.06336, -0.03658, 2.053), (-0.1243, -0.07175, 2.031), (-0.07067, -0.01893, 2.053), (-0.1386, -0.03714, 2.031), (-0.07316, -1.623e-08, 2.053), (-0.1435, -1.623e-08, 2.031), (-0.07067, 0.01893, 2.053), (-0.1386, 0.03714, 2.031), (-0.06336, 0.03658, 2.053), (-0.1243, 0.07175, 2.031), (-0.05173, 0.05173, 2.053), (-0.1015, 0.1015, 2.032), (-0.03658, 0.06336, 2.053), (-0.07175, 0.1243, 2.031), (-0.01893, 0.07067, 2.053), (-0.03714, 0.1386, 2.031), (0.1955, 0.05237, 2.0), (0.2024, -1.751e-08, 2.0), (-0.05237, -0.1955, 2.0), (9.648e-09, -0.2024, 2.0), (-0.1012, -0.1752, 2.0), (-0.1012, 0.1752, 2.0), (-0.1431, 0.1431, 2.0), (-0.05237, 0.1955, 2.0), (-0.1431, -0.1431, 2.0), (0.1955, -0.05237, 2.0), (-0.1752, -0.1012, 2.0), (-0.1955, -0.05237, 2.0), (0.1431, -0.1431, 2.0), (0.1752, -0.1012, 2.0), (-0.2024, -3.144e-08, 2.0), (-1.624e-08, 0.2024, 2.0), (0.1012, 0.1752, 2.0), (0.05237, -0.1955, 2.0), (0.1431, 0.1431, 2.0), (0.1012, -0.1752, 2.0), (-0.1955, 0.05237, 2.0), (-0.1752, 0.1012, 2.0), (0.1752, 0.1012, 2.0), (0.05237, 0.1955, 2.0), (0.0, -0.06938, 0.1843), (0.06, 0.03462, 0.1843), (-0.06, 0.03462, 0.1843), (-0.008156, -1.088, 1.985), (0.008157, -1.088, 1.985), (3.192e-10, -1.08, 2.0), (-0.9373, 0.5503, 1.985), (-0.9454, 0.5362, 1.985), (-0.934, 0.539, 2.0), (0.9373, 0.5503, 1.985), (0.934, 0.539, 2.0), (0.9454, 0.5362, 1.985), (0.008157, -0.132, 0.1989), (-0.008157, -0.132, 0.1989), (0.0, -0.1087, 0.1843), (0.1101, 0.07296, 0.1989), (0.1183, 0.05882, 0.1989), (0.09403, 0.05426, 0.1843), (-0.1101, 0.07296, 0.1989), (-0.09403, 0.05426, 0.1843), (-0.1183, 0.05882, 0.1989)], [], [(76, 75, 0), (75, 74, 0), (85, 78, 86, 90), (64, 70, 71, 82, 79, 53, 52, 54, 58, 60, 61), (1, 33, 3), (2, 1, 3, 4), (2, 4, 73, 65), (73, 4, 6, 66), (3, 33, 5), (4, 3, 5, 6), (5, 33, 7), (6, 5, 7, 8), (66, 6, 8, 68), (7, 33, 9), (8, 7, 9, 10), (68, 8, 10, 72), (9, 33, 11), (10, 9, 11, 12), (72, 10, 12, 50), (11, 33, 13), (12, 11, 13, 14), (50, 12, 14, 51), (13, 33, 15), (14, 13, 15, 16), (51, 14, 16, 59), (15, 33, 17), (16, 15, 17, 18), (59, 16, 18, 63), (18, 17, 19, 20), (63, 18, 20, 62), (17, 33, 19), (19, 33, 21), (20, 19, 21, 22), (62, 20, 22, 69), (22, 21, 23, 24), (69, 22, 24, 67), (21, 33, 23), (23, 33, 25), (24, 23, 25, 26), (67, 24, 26, 53), (53, 26, 28, 52), (25, 33, 27), (26, 25, 27, 28), (27, 33, 29), (28, 27, 29, 30), (52, 28, 30, 54), (54, 30, 32, 58), (29, 33, 31), (30, 29, 31, 32), (31, 33, 34), (32, 31, 34, 35), (58, 32, 35, 60), (34, 33, 36), (35, 34, 36, 37), (60, 35, 37, 61), (36, 33, 38), (37, 36, 38, 39), (61, 37, 39, 64), (38, 33, 40), (39, 38, 40, 41), (39, 41, 70, 64), (40, 33, 42), (41, 40, 42, 43), (41, 43, 71, 70), (42, 33, 44), (43, 42, 44, 45), (43, 45, 56, 71), (45, 44, 46, 47), (45, 47, 55, 56), (44, 33, 46), (46, 33, 48), (47, 46, 48, 49), (47, 49, 57, 55), (49, 48, 1, 2), (49, 2, 65, 57), (48, 33, 1), (74, 75, 91, 88), (74, 76, 0), (76, 93, 91, 75), (88, 93, 76, 74), (84, 82, 71, 56, 55, 57, 65, 73, 66, 68, 72), (72, 50, 51, 59, 63, 62, 69, 67, 53, 79, 84), (80, 83, 89, 92), (77, 78, 79), (80, 81, 82), (83, 84, 85), (86, 87, 88), (89, 90, 91), (92, 93, 94), (82, 84, 83, 80), (79, 82, 81, 77), (78, 85, 84, 79), (85, 90, 89, 83), (77, 87, 86, 78), (80, 92, 94, 81), (87, 94, 93, 88), (88, 91, 90, 86), (91, 93, 92, 89), (81, 94, 87, 77)])
me_cube_004.polygons.foreach_set('use_smooth', [0, 0, 0, 0, 1, 1, 1, 1, 1, 1, 1, 1, 1, 1, 1, 1, 1, 1, 1, 1, 1, 1, 1, 1, 1, 1, 1, 1, 1, 1, 1, 1, 1, 1, 1, 1, 1, 1, 1, 1, 1, 1, 1, 1, 1, 1, 1, 1, 1, 1, 1, 1, 1, 1, 1, 1, 1, 1, 1, 1, 1, 1, 1, 1, 1, 1, 1, 1, 1, 1, 1, 1, 1, 1, 1, 1, 0, 0, 0, 0, 0, 0, 0, 0, 0, 0, 0, 0, 0, 0, 0, 0, 0, 0, 0, 0, 0, 0, 0])
_uv = me_cube_004.uv_layers.new(name='UVMap')
_uv.uv.foreach_set('vector', [0.975, 0.5676, 0.8751, 0.7407, 0.875, 0.6253, 0.8751, 0.7407, 0.7751, 0.5676, 0.875, 0.6253, 0.7125, 0.7213, 0.0375, 0.7213, 0.3358, 0.04616, 0.414, 0.04627, 0.339, 0.8527, 0.3237, 0.8644, 0.312, 0.8797, 0.0375, 0.7213, 0.7125, 0.7213, 0.4389, 0.8797, 0.4272, 0.8644, 0.4119, 0.8527, 0.3939, 0.8455, 0.375, 0.8428, 0.357, 0.8455, 0.8747, 0.8362, 0.8749, 0.8757, 0.8644, 0.8376, 0.8745, 0.7962, 0.8747, 0.8362, 0.8644, 0.8376, 0.854, 0.799, 0.8745, 0.7962, 0.854, 0.799, 0.8441, 0.763, 0.8741, 0.7587, 0.8441, 0.763, 0.854, 0.799, 0.8349, 0.8071, 0.8161, 0.7747, 0.8644, 0.8376, 0.8749, 0.8757, 0.8549, 0.8416, 0.854, 0.799, 0.8644, 0.8376, 0.8549, 0.8416, 0.8349, 0.8071, 0.8549, 0.8416, 0.8749, 0.8757, 0.8468, 0.848, 0.8349, 0.8071, 0.8549, 0.8416, 0.8468, 0.848, 0.8185, 0.8198, 0.8161, 0.7747, 0.8349, 0.8071, 0.8185, 0.8198, 0.792, 0.7932, 0.8468, 0.848, 0.8749, 0.8757, 0.8406, 0.8562, 0.8185, 0.8198, 0.8468, 0.848, 0.8406, 0.8562, 0.806, 0.8363, 0.792, 0.7932, 0.8185, 0.8198, 0.806, 0.8363, 0.7735, 0.8174, 0.8406, 0.8562, 0.8749, 0.8757, 0.8367, 0.8657, 0.806, 0.8363, 0.8406, 0.8562, 0.8367, 0.8657, 0.7981, 0.8554, 0.7735, 0.8174, 0.806, 0.8363, 0.7981, 0.8554, 0.7618, 0.8456, 0.8367, 0.8657, 0.8749, 0.8757, 0.8354, 0.8759, 0.7981, 0.8554, 0.8367, 0.8657, 0.8354, 0.8759, 0.7954, 0.876, 0.7618, 0.8456, 0.7981, 0.8554, 0.7954, 0.876, 0.7578, 0.8758, 0.8354, 0.8759, 0.8749, 0.8757, 0.8368, 0.8862, 0.7954, 0.876, 0.8354, 0.8759, 0.8368, 0.8862, 0.7982, 0.8965, 0.7578, 0.8758, 0.7954, 0.876, 0.7982, 0.8965, 0.7618, 0.9061, 0.8368, 0.8862, 0.8749, 0.8757, 0.8408, 0.8957, 0.7982, 0.8965, 0.8368, 0.8862, 0.8408, 0.8957, 0.8061, 0.9157, 0.7618, 0.9061, 0.7982, 0.8965, 0.8061, 0.9157, 0.7734, 0.9344, 0.8061, 0.9157, 0.8408, 0.8957, 0.8471, 0.9038, 0.8188, 0.9321, 0.7734, 0.9344, 0.8061, 0.9157, 0.8188, 0.9321, 0.792, 0.9587, 0.8408, 0.8957, 0.8749, 0.8757, 0.8471, 0.9038, 0.8471, 0.9038, 0.8749, 0.8757, 0.8553, 0.9101, 0.8188, 0.9321, 0.8471, 0.9038, 0.8553, 0.9101, 0.8353, 0.9447, 0.792, 0.9587, 0.8188, 0.9321, 0.8353, 0.9447, 0.8163, 0.9773, 0.8353, 0.9447, 0.8553, 0.9101, 0.8649, 0.914, 0.8545, 0.9526, 0.8163, 0.9773, 0.8353, 0.9447, 0.8545, 0.9526, 0.8446, 0.989, 0.8553, 0.9101, 0.8749, 0.8757, 0.8649, 0.914, 0.8649, 0.914, 0.8749, 0.8757, 0.8751, 0.9153, 0.8545, 0.9526, 0.8649, 0.914, 0.8751, 0.9153, 0.8751, 0.9553, 0.8446, 0.989, 0.8545, 0.9526, 0.8751, 0.9553, 0.875, 0.9931, 0.875, 0.9931, 0.8751, 0.9553, 0.8957, 0.9526, 0.9053, 0.9891, 0.8751, 0.9153, 0.8749, 0.8757, 0.8853, 0.9139, 0.8751, 0.9553, 0.8751, 0.9153, 0.8853, 0.9139, 0.8957, 0.9526, 0.8853, 0.9139, 0.8749, 0.8757, 0.8949, 0.9099, 0.8957, 0.9526, 0.8853, 0.9139, 0.8949, 0.9099, 0.9149, 0.9446, 0.9053, 0.9891, 0.8957, 0.9526, 0.9149, 0.9446, 0.9337, 0.9774, 0.9337, 0.9774, 0.9149, 0.9446, 0.9314, 0.9319, 0.958, 0.9587, 0.8949, 0.9099, 0.8749, 0.8757, 0.903, 0.9036, 0.9149, 0.9446, 0.8949, 0.9099, 0.903, 0.9036, 0.9314, 0.9319, 0.903, 0.9036, 0.8749, 0.8757, 0.9093, 0.8953, 0.9314, 0.9319, 0.903, 0.9036, 0.9093, 0.8953, 0.944, 0.9153, 0.958, 0.9587, 0.9314, 0.9319, 0.944, 0.9153, 0.9767, 0.9343, 0.9093, 0.8953, 0.8749, 0.8757, 0.9132, 0.8858, 0.944, 0.9153, 0.9093, 0.8953, 0.9132, 0.8858, 0.9519, 0.8961, 0.9767, 0.9343, 0.944, 0.9153, 0.9519, 0.8961, 0.9885, 0.9059, 0.9132, 0.8858, 0.8749, 0.8757, 0.9144, 0.8755, 0.9519, 0.8961, 0.9132, 0.8858, 0.9144, 0.8755, 0.9544, 0.8754, 0.9885, 0.9059, 0.9519, 0.8961, 0.9544, 0.8754, 0.9925, 0.8752, 0.9144, 0.8755, 0.8749, 0.8757, 0.913, 0.8653, 0.9544, 0.8754, 0.9144, 0.8755, 0.913, 0.8653, 0.9517, 0.8548, 0.9544, 0.8754, 0.9517, 0.8548, 0.9882, 0.8447, 0.9925, 0.8752, 0.913, 0.8653, 0.8749, 0.8757, 0.909, 0.8558, 0.9517, 0.8548, 0.913, 0.8653, 0.909, 0.8558, 0.9437, 0.8356, 0.9517, 0.8548, 0.9437, 0.8356, 0.9762, 0.8164, 0.9882, 0.8447, 0.909, 0.8558, 0.8749, 0.8757, 0.9027, 0.8476, 0.9437, 0.8356, 0.909, 0.8558, 0.9027, 0.8476, 0.9308, 0.8192, 0.9437, 0.8356, 0.9308, 0.8192, 0.9573, 0.7922, 0.9762, 0.8164, 0.9308, 0.8192, 0.9027, 0.8476, 0.8945, 0.8414, 0.9143, 0.8067, 0.9308, 0.8192, 0.9143, 0.8067, 0.9328, 0.7738, 0.9573, 0.7922, 0.9027, 0.8476, 0.8749, 0.8757, 0.8945, 0.8414, 0.8945, 0.8414, 0.8749, 0.8757, 0.8849, 0.8375, 0.9143, 0.8067, 0.8945, 0.8414, 0.8849, 0.8375, 0.8951, 0.7988, 0.9143, 0.8067, 0.8951, 0.7988, 0.9044, 0.7624, 0.9328, 0.7738, 0.8951, 0.7988, 0.8849, 0.8375, 0.8747, 0.8362, 0.8745, 0.7962, 0.8951, 0.7988, 0.8745, 0.7962, 0.8741, 0.7587, 0.9044, 0.7624, 0.8849, 0.8375, 0.8749, 0.8757, 0.8747, 0.8362, 0.875, 0.4405, 0.9334, 0.3422, 0.9625, 0.3247, 0.8749, 0.4774, 0.7751, 0.5676, 0.975, 0.5676, 0.875, 0.6253, 0.8157, 0.3402, 0.7889, 0.3247, 0.9625, 0.3247, 0.9334, 0.3422, 0.8749, 0.4774, 0.7889, 0.3247, 0.8157, 0.3402, 0.875, 0.4405, 0.0375, 0.7213, 0.7125, 0.7213, 0.4389, 0.8797, 0.4272, 0.8644, 0.4119, 0.8527, 0.3939, 0.8455, 0.375, 0.8428, 0.357, 0.8455, 0.339, 0.8527, 0.3237, 0.8644, 0.312, 0.8797, 0.4387, 0.8796, 0.4271, 0.8645, 0.412, 0.8529, 0.3943, 0.8456, 0.3754, 0.8432, 0.3566, 0.8457, 0.3389, 0.853, 0.3238, 0.8646, 0.3122, 0.8797, 0.0375, 0.7214, 0.7123, 0.7214, 0.7125, 0.7213, 0.0375, 0.7213, 0.3358, 0.04616, 0.414, 0.04627, 0.7946, 0.07874, 0.7892, 0.07449, 0.7959, 0.07721, 0.8749, 0.1259, 0.8736, 0.1259, 0.8743, 0.1244, 0.9533, 0.07909, 0.9519, 0.07761, 0.9586, 0.07449, 0.8604, 0.2067, 0.8616, 0.2037, 0.8644, 0.2041, 0.8872, 0.2033, 0.8887, 0.2066, 0.8845, 0.2037, 0.8751, 0.191, 0.8744, 0.1931, 0.8738, 0.191, 0.8743, 0.1244, 0.9519, 0.07761, 0.9533, 0.07909, 0.8749, 0.1259, 0.7959, 0.07721, 0.8743, 0.1244, 0.8736, 0.1259, 0.7946, 0.07874, 0.7892, 0.07449, 0.9586, 0.07449, 0.9519, 0.07761, 0.7959, 0.07721, 0.9586, 0.07449, 0.8887, 0.2066, 0.8872, 0.2033, 0.9533, 0.07909, 0.7946, 0.07874, 0.8616, 0.2037, 0.8604, 0.2067, 0.7892, 0.07449, 0.8749, 0.1259, 0.8751, 0.191, 0.8738, 0.191, 0.8736, 0.1259, 0.8616, 0.2037, 0.8738, 0.191, 0.8744, 0.1931, 0.8644, 0.2041, 0.8644, 0.2041, 0.8845, 0.2037, 0.8887, 0.2066, 0.8604, 0.2067, 0.8845, 0.2037, 0.8744, 0.1931, 0.8751, 0.191, 0.8872, 0.2033, 0.0375, 0.7213, 0.3358, 0.04616, 0.414, 0.04627, 0.7125, 0.7213])
me_cube_004.use_remesh_fix_poles = True
me_cube_004.use_remesh_preserve_attributes = False
me_cube_004.use_paint_bone_selection = False
me_cube_004.use_paint_mask = True
me_cube_004.update()
me_cube_005 = bpy.data.meshes.new('Cube.005')
me_cube_005.from_pydata([(0.0, 0.0, 0.0), (0.0, -1.11, 2.0), (-0.96, 0.554, 2.0), (0.96, 0.554, 2.0), (-3.651e-09, 0.07316, 2.053), (-3.651e-09, 0.1435, 2.031), (0.01893, 0.07067, 2.053), (0.03714, 0.1386, 2.031), (0.03658, 0.06336, 2.053), (0.07175, 0.1243, 2.031), (0.05173, 0.05173, 2.053), (0.1015, 0.1015, 2.031), (0.06336, 0.03658, 2.053), (0.1243, 0.07175, 2.031), (0.07067, 0.01893, 2.053), (0.1386, 0.03714, 2.031), (0.07316, -2.461e-08, 2.053), (0.1435, -3.02e-08, 2.031), (0.07067, -0.01893, 2.053), (0.1386, -0.03714, 2.031), (0.06336, -0.03658, 2.053), (0.1243, -0.07175, 2.031), (0.05173, -0.05173, 2.053), (0.1015, -0.1015, 2.031), (0.03658, -0.06336, 2.053), (0.07175, -0.1243, 2.031), (0.01893, -0.07067, 2.053), (0.03714, -0.1386, 2.031), (-3.548e-09, -0.07316, 2.053), (2.04e-09, -0.1435, 2.031), (-0.01893, -0.07067, 2.053), (-0.03714, -0.1386, 2.031), (-0.03658, -0.06336, 2.053), (-0.07175, -0.1243, 2.031), (-0.05173, -0.05173, 2.053), (-0.1015, -0.1015, 2.031), (-3.204e-08, -3.634e-08, 2.06), (-0.06336, -0.03658, 2.053), (-0.1243, -0.07175, 2.031), (-0.07067, -0.01893, 2.053), (-0.1386, -0.03714, 2.031), (-0.07316, -1.623e-08, 2.053), (-0.1435, -1.623e-08, 2.031), (-0.07067, 0.01893, 2.053), (-0.1386, 0.03714, 2.031), (-0.06336, 0.03658, 2.053), (-0.1243, 0.07175, 2.031), (-0.05173, 0.05173, 2.053), (-0.1015, 0.1015, 2.032), (-0.03658, 0.06336, 2.053), (-0.07175, 0.1243, 2.031), (-0.01893, 0.07067, 2.053), (-0.03714, 0.1386, 2.031), (0.1955, 0.05237, 2.0), (0.2024, -1.751e-08, 2.0), (-0.05237, -0.1955, 2.0), (9.648e-09, -0.2024, 2.0), (-0.1012, -0.1752, 2.0), (-0.1012, 0.1752, 2.0), (-0.1431, 0.1431, 2.0), (-0.05237, 0.1955, 2.0), (-0.1431, -0.1431, 2.0), (0.1955, -0.05237, 2.0), (-0.1752, -0.1012, 2.0), (-0.1955, -0.05237, 2.0), (0.1431, -0.1431, 2.0), (0.1752, -0.1012, 2.0), (-0.2024, -3.144e-08, 2.0), (-1.624e-08, 0.2024, 2.0), (0.1012, 0.1752, 2.0), (0.05237, -0.1955, 2.0), (0.1431, 0.1431, 2.0), (0.1012, -0.1752, 2.0), (-0.1955, 0.05237, 2.0), (-0.1752, 0.1012, 2.0), (0.1752, 0.1012, 2.0), (0.05237, 0.1955, 2.0), (0.0, -0.1388, 0.1), (0.12, 0.06925, 0.1), (-0.12, 0.06925, 0.1), (0.0, -0.06938, 0.1), (0.06, 0.03462, 0.1), (-0.06, 0.03462, 0.1)], [], [(82, 81, 0), (81, 80, 0), (67, 73, 74, 2, 1, 56, 55, 57, 61, 63, 64), (75, 53, 54, 62, 66, 65, 72, 70, 56, 1, 3), (4, 36, 6), (5, 4, 6, 7), (5, 7, 76, 68), (76, 7, 9, 69), (6, 36, 8), (7, 6, 8, 9), (8, 36, 10), (9, 8, 10, 11), (69, 9, 11, 71), (10, 36, 12), (11, 10, 12, 13), (71, 11, 13, 75), (12, 36, 14), (13, 12, 14, 15), (75, 13, 15, 53), (14, 36, 16), (15, 14, 16, 17), (53, 15, 17, 54), (16, 36, 18), (17, 16, 18, 19), (54, 17, 19, 62), (18, 36, 20), (19, 18, 20, 21), (62, 19, 21, 66), (21, 20, 22, 23), (66, 21, 23, 65), (20, 36, 22), (22, 36, 24), (23, 22, 24, 25), (65, 23, 25, 72), (25, 24, 26, 27), (72, 25, 27, 70), (24, 36, 26), (26, 36, 28), (27, 26, 28, 29), (70, 27, 29, 56), (56, 29, 31, 55), (28, 36, 30), (29, 28, 30, 31), (30, 36, 32), (31, 30, 32, 33), (55, 31, 33, 57), (57, 33, 35, 61), (32, 36, 34), (33, 32, 34, 35), (34, 36, 37), (35, 34, 37, 38), (61, 35, 38, 63), (37, 36, 39), (38, 37, 39, 40), (63, 38, 40, 64), (39, 36, 41), (40, 39, 41, 42), (64, 40, 42, 67), (41, 36, 43), (42, 41, 43, 44), (42, 44, 73, 67), (43, 36, 45), (44, 43, 45, 46), (44, 46, 74, 73), (45, 36, 47), (46, 45, 47, 48), (46, 48, 59, 74), (48, 47, 49, 50), (48, 50, 58, 59), (47, 36, 49), (49, 36, 51), (50, 49, 51, 52), (50, 52, 60, 58), (52, 51, 4, 5), (52, 5, 68, 60), (51, 36, 4), (3, 2, 74, 59, 58, 60, 68, 76, 69, 71, 75), (80, 82, 0), (77, 79, 82, 80), (82, 79, 78, 81), (80, 81, 78, 77), (2, 3, 78, 79), (2, 79, 77, 1), (3, 1, 77, 78)])
_uv = me_cube_005.uv_layers.new(name='UVMap')
_uv.uv.foreach_set('vector', [0.3906, 0.25, 0.3906, 0.2656, 0.375, 0.25, 0.3906, 0.5, 0.3906, 0.5156, 0.375, 0.5, 1.0, 0.8183, 0.9583, 0.8183, 0.9167, 0.8183, 0.625, 0.25, 0.625, 0.0, 0.25, 0.8183, 0.2083, 0.8183, 0.1667, 0.8183, 0.125, 0.8183, 0.08333, 0.8183, 0.04167, 0.8183, 0.5833, 0.8183, 0.5417, 0.8183, 0.5, 0.8183, 0.4583, 0.8183, 0.4167, 0.8183, 0.375, 0.8183, 0.3333, 0.8183, 0.2917, 0.8183, 0.25, 0.8183, 0.625, 0.75, 0.625, 0.5, 0.75, 0.9375, 0.7292, 1.0, 0.7083, 0.9375, 0.75, 0.875, 0.75, 0.9375, 0.7083, 0.9375, 0.7083, 0.875, 0.75, 0.875, 0.7083, 0.875, 0.7083, 0.8183, 0.75, 0.8183, 0.7083, 0.8183, 0.7083, 0.875, 0.6667, 0.875, 0.6667, 0.8183, 0.7083, 0.9375, 0.6875, 1.0, 0.6667, 0.9375, 0.7083, 0.875, 0.7083, 0.9375, 0.6667, 0.9375, 0.6667, 0.875, 0.6667, 0.9375, 0.6458, 1.0, 0.625, 0.9375, 0.6667, 0.875, 0.6667, 0.9375, 0.625, 0.9375, 0.625, 0.875, 0.6667, 0.8183, 0.6667, 0.875, 0.625, 0.875, 0.625, 0.8183, 0.625, 0.9375, 0.6042, 1.0, 0.5833, 0.9375, 0.625, 0.875, 0.625, 0.9375, 0.5833, 0.9375, 0.5833, 0.875, 0.625, 0.8183, 0.625, 0.875, 0.5833, 0.875, 0.5833, 0.8183, 0.5833, 0.9375, 0.5625, 1.0, 0.5417, 0.9375, 0.5833, 0.875, 0.5833, 0.9375, 0.5417, 0.9375, 0.5417, 0.875, 0.5833, 0.8183, 0.5833, 0.875, 0.5417, 0.875, 0.5417, 0.8183, 0.5417, 0.9375, 0.5208, 1.0, 0.5, 0.9375, 0.5417, 0.875, 0.5417, 0.9375, 0.5, 0.9375, 0.5, 0.875, 0.5417, 0.8183, 0.5417, 0.875, 0.5, 0.875, 0.5, 0.8183, 0.5, 0.9375, 0.4792, 1.0, 0.4583, 0.9375, 0.5, 0.875, 0.5, 0.9375, 0.4583, 0.9375, 0.4583, 0.875, 0.5, 0.8183, 0.5, 0.875, 0.4583, 0.875, 0.4583, 0.8183, 0.4583, 0.9375, 0.4375, 1.0, 0.4167, 0.9375, 0.4583, 0.875, 0.4583, 0.9375, 0.4167, 0.9375, 0.4167, 0.875, 0.4583, 0.8183, 0.4583, 0.875, 0.4167, 0.875, 0.4167, 0.8183, 0.4167, 0.875, 0.4167, 0.9375, 0.375, 0.9375, 0.375, 0.875, 0.4167, 0.8183, 0.4167, 0.875, 0.375, 0.875, 0.375, 0.8183, 0.4167, 0.9375, 0.3958, 1.0, 0.375, 0.9375, 0.375, 0.9375, 0.3542, 1.0, 0.3333, 0.9375, 0.375, 0.875, 0.375, 0.9375, 0.3333, 0.9375, 0.3333, 0.875, 0.375, 0.8183, 0.375, 0.875, 0.3333, 0.875, 0.3333, 0.8183, 0.3333, 0.875, 0.3333, 0.9375, 0.2917, 0.9375, 0.2917, 0.875, 0.3333, 0.8183, 0.3333, 0.875, 0.2917, 0.875, 0.2917, 0.8183, 0.3333, 0.9375, 0.3125, 1.0, 0.2917, 0.9375, 0.2917, 0.9375, 0.2708, 1.0, 0.25, 0.9375, 0.2917, 0.875, 0.2917, 0.9375, 0.25, 0.9375, 0.25, 0.875, 0.2917, 0.8183, 0.2917, 0.875, 0.25, 0.875, 0.25, 0.8183, 0.25, 0.8183, 0.25, 0.875, 0.2083, 0.875, 0.2083, 0.8183, 0.25, 0.9375, 0.2292, 1.0, 0.2083, 0.9375, 0.25, 0.875, 0.25, 0.9375, 0.2083, 0.9375, 0.2083, 0.875, 0.2083, 0.9375, 0.1875, 1.0, 0.1667, 0.9375, 0.2083, 0.875, 0.2083, 0.9375, 0.1667, 0.9375, 0.1667, 0.875, 0.2083, 0.8183, 0.2083, 0.875, 0.1667, 0.875, 0.1667, 0.8183, 0.1667, 0.8183, 0.1667, 0.875, 0.125, 0.875, 0.125, 0.8183, 0.1667, 0.9375, 0.1458, 1.0, 0.125, 0.9375, 0.1667, 0.875, 0.1667, 0.9375, 0.125, 0.9375, 0.125, 0.875, 0.125, 0.9375, 0.1042, 1.0, 0.08333, 0.9375, 0.125, 0.875, 0.125, 0.9375, 0.08333, 0.9375, 0.08333, 0.875, 0.125, 0.8183, 0.125, 0.875, 0.08333, 0.875, 0.08333, 0.8183, 0.08333, 0.9375, 0.0625, 1.0, 0.04167, 0.9375, 0.08333, 0.875, 0.08333, 0.9375, 0.04167, 0.9375, 0.04167, 0.875, 0.08333, 0.8183, 0.08333, 0.875, 0.04167, 0.875, 0.04167, 0.8183, 0.04167, 0.9375, 0.02083, 1.0, 8.941e-08, 0.9375, 0.04167, 0.875, 0.04167, 0.9375, 8.941e-08, 0.9375, 2.98e-08, 0.875, 0.04167, 0.8183, 0.04167, 0.875, 2.98e-08, 0.875, 2.98e-08, 0.8183, 1.0, 0.9375, 0.9792, 1.0, 0.9583, 0.9375, 1.0, 0.875, 1.0, 0.9375, 0.9583, 0.9375, 0.9583, 0.875, 1.0, 0.875, 0.9583, 0.875, 0.9583, 0.8183, 1.0, 0.8183, 0.9583, 0.9375, 0.9375, 1.0, 0.9167, 0.9375, 0.9583, 0.875, 0.9583, 0.9375, 0.9167, 0.9375, 0.9167, 0.875, 0.9583, 0.875, 0.9167, 0.875, 0.9167, 0.8183, 0.9583, 0.8183, 0.9167, 0.9375, 0.8958, 1.0, 0.875, 0.9375, 0.9167, 0.875, 0.9167, 0.9375, 0.875, 0.9375, 0.875, 0.875, 0.9167, 0.875, 0.875, 0.875, 0.875, 0.8183, 0.9167, 0.8183, 0.875, 0.875, 0.875, 0.9375, 0.8333, 0.9375, 0.8333, 0.875, 0.875, 0.875, 0.8333, 0.875, 0.8333, 0.8183, 0.875, 0.8183, 0.875, 0.9375, 0.8542, 1.0, 0.8333, 0.9375, 0.8333, 0.9375, 0.8125, 1.0, 0.7917, 0.9375, 0.8333, 0.875, 0.8333, 0.9375, 0.7917, 0.9375, 0.7917, 0.875, 0.8333, 0.875, 0.7917, 0.875, 0.7917, 0.8183, 0.8333, 0.8183, 0.7917, 0.875, 0.7917, 0.9375, 0.75, 0.9375, 0.75, 0.875, 0.7917, 0.875, 0.75, 0.875, 0.75, 0.8183, 0.7917, 0.8183, 0.7917, 0.9375, 0.7708, 1.0, 0.75, 0.9375, 0.625, 0.5, 0.625, 0.25, 0.9167, 0.8183, 0.875, 0.8183, 0.8333, 0.8183, 0.7917, 0.8183, 0.75, 0.8183, 0.7083, 0.8183, 0.6667, 0.8183, 0.625, 0.8183, 0.5833, 0.8183, 0.3906, 0.3906, 0.3906, 0.25, 0.375, 0.25, 0.4062, 0.5312, 0.4062, 0.25, 0.3906, 0.25, 0.3906, 0.3906, 0.3906, 0.25, 0.4062, 0.25, 0.0, 0.0, 0.3906, 0.2656, 0.3906, 0.5156, 0.3906, 0.5, 0.0, 0.0, 0.4062, 0.5312, 0.625, 0.25, 0.625, 0.5, 0.0, 0.0, 0.4062, 0.25, 0.625, 0.25, 0.4062, 0.25, 0.4062, 0.5312, 0.625, 0.0, 0.625, 0.5, 0.625, 0.0, 0.4062, 0.5312, 0.0, 0.0])
me_cube_005.use_remesh_fix_poles = True
me_cube_005.use_remesh_preserve_attributes = False
me_cube_005.update()

# ---- objects
ob_triangle = bpy.data.objects.new('triangle', me_cone)
ob_cube = bpy.data.objects.new('Cube', me_cube_001)
ob_triangle_base = bpy.data.objects.new('Triangle_Base', me_cube)
ob_triangle_1 = bpy.data.objects.new('Triangle', me_cube_004)
ob_triangle_base_001 = bpy.data.objects.new('Triangle_Base.001', me_cube_005)

# ---- transforms, parenting, visibility, modifiers, constraints
ob_triangle.location = (0.0, 0.0, 0.0)
ob_cube.location = (0.0, 0.0, 1.0)
ob_cube.color = (0.8, 0.8, 0.8, 1.0)
ob_triangle_base.location = (0.0, 0.0, 0.0)
ob_triangle_1.location = (0.0, 0.0, 0.0)
_vg = ob_triangle_1.vertex_groups.new(name='Group')
ob_triangle_base_001.location = (0.0, 0.0, 0.0)

# ---- collection membership
scene.collection.objects.link(ob_triangle)
scene.collection.objects.link(ob_cube)
col_collection_1.objects.link(ob_triangle_base)
col_collection_1.objects.link(ob_triangle_1)
col_collection_1.objects.link(ob_triangle_base_001)

# ---- scene / render settings (as saved in the file)
scene.frame_start = 1; scene.frame_end = 250; scene.frame_set(142)
scene.render.engine = 'BLENDER_EEVEE_NEXT'
scene.cycles.use_denoising = False
scene.cycles.samples = 128
scene.cycles.sampling_pattern = 'TABULATED_SOBOL'
scene.cycles.use_adaptive_sampling = False
scene.cycles.use_light_tree = False
scene.view_settings.view_transform = 'Filmic'
bpy.context.view_layer.update()

# ---- added for rendering (the .blend has no active camera and no usable light): camera, sun
cam_auto = bpy.data.cameras.new('AutoCamera')
cam_auto.lens = 50.0
cam_auto.sensor_width = 36.0
cam_auto.clip_end = 1000.0
ob_auto_camera = bpy.data.objects.new('AutoCamera', cam_auto)
scene.collection.objects.link(ob_auto_camera)
ob_auto_camera.location = (3.26133, -3.97977, 3.63906)
ob_auto_camera.rotation_euler = (1.09748, -7.21219e-08, 0.694738)
scene.camera = ob_auto_camera
light_auto_sun = bpy.data.lights.new('AutoSun', 'SUN')
light_auto_sun.energy = 3.0
light_auto_sun.angle = 0.0523599
ob_auto_sun = bpy.data.objects.new('AutoSun', light_auto_sun)
scene.collection.objects.link(ob_auto_sun)
ob_auto_sun.rotation_euler = (0.872665, 0.174533, 0.523599)
bpy.context.view_layer.update()
